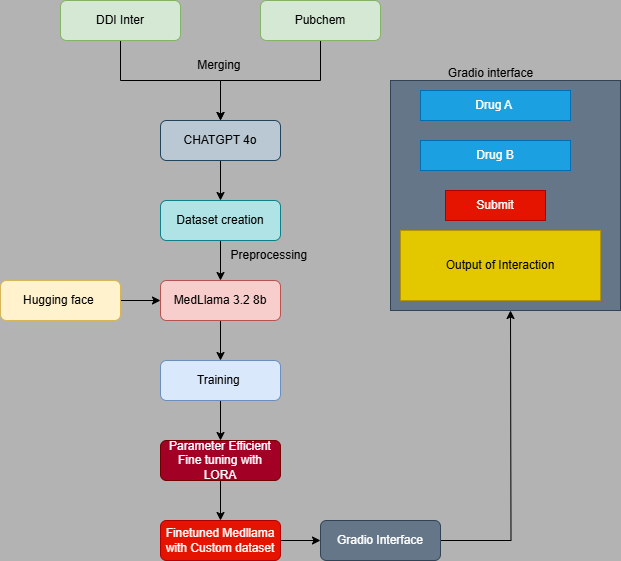

The diagram above was exported from draw.io. Its source (the exported page's mxGraphModel, read from the mxfile embedded in the PNG):
<mxGraphModel dx="1228" dy="774" grid="1" gridSize="14" guides="1" tooltips="1" connect="1" arrows="1" fold="1" page="1" pageScale="1" pageWidth="1169" pageHeight="1654" background="#B3B3B3" math="0" shadow="0">
  <root>
    <mxCell id="WIyWlLk6GJQsqaUBKTNV-0" />
    <mxCell id="WIyWlLk6GJQsqaUBKTNV-1" parent="WIyWlLk6GJQsqaUBKTNV-0" />
    <mxCell id="0Jq2b9ZSOkMOZBXdfrLr-15" value="" style="edgeStyle=orthogonalEdgeStyle;rounded=0;orthogonalLoop=1;jettySize=auto;html=1;" parent="WIyWlLk6GJQsqaUBKTNV-1" source="WIyWlLk6GJQsqaUBKTNV-3" target="0Jq2b9ZSOkMOZBXdfrLr-14" edge="1">
      <mxGeometry relative="1" as="geometry" />
    </mxCell>
    <mxCell id="WIyWlLk6GJQsqaUBKTNV-3" value="CHATGPT 4o" style="rounded=1;whiteSpace=wrap;html=1;fontSize=12;glass=0;strokeWidth=1;shadow=0;fillColor=#bac8d3;strokeColor=#23445d;" parent="WIyWlLk6GJQsqaUBKTNV-1" vertex="1">
      <mxGeometry x="240" y="200" width="120" height="40" as="geometry" />
    </mxCell>
    <mxCell id="0Jq2b9ZSOkMOZBXdfrLr-13" style="edgeStyle=orthogonalEdgeStyle;rounded=0;orthogonalLoop=1;jettySize=auto;html=1;entryX=0.5;entryY=0;entryDx=0;entryDy=0;" parent="WIyWlLk6GJQsqaUBKTNV-1" source="0Jq2b9ZSOkMOZBXdfrLr-0" target="WIyWlLk6GJQsqaUBKTNV-3" edge="1">
      <mxGeometry relative="1" as="geometry" />
    </mxCell>
    <mxCell id="0Jq2b9ZSOkMOZBXdfrLr-0" value="Pubchem" style="rounded=1;whiteSpace=wrap;html=1;fontSize=12;glass=0;strokeWidth=1;shadow=0;fillColor=#d5e8d4;strokeColor=#82b366;" parent="WIyWlLk6GJQsqaUBKTNV-1" vertex="1">
      <mxGeometry x="340" y="80" width="120" height="40" as="geometry" />
    </mxCell>
    <mxCell id="0Jq2b9ZSOkMOZBXdfrLr-10" value="" style="edgeStyle=orthogonalEdgeStyle;rounded=0;orthogonalLoop=1;jettySize=auto;html=1;" parent="WIyWlLk6GJQsqaUBKTNV-1" source="0Jq2b9ZSOkMOZBXdfrLr-9" target="WIyWlLk6GJQsqaUBKTNV-3" edge="1">
      <mxGeometry relative="1" as="geometry" />
    </mxCell>
    <mxCell id="0Jq2b9ZSOkMOZBXdfrLr-9" value="DDI Inter" style="rounded=1;whiteSpace=wrap;html=1;fontSize=12;glass=0;strokeWidth=1;shadow=0;fillColor=#d5e8d4;strokeColor=#82b366;" parent="WIyWlLk6GJQsqaUBKTNV-1" vertex="1">
      <mxGeometry x="140" y="80" width="120" height="40" as="geometry" />
    </mxCell>
    <mxCell id="0Jq2b9ZSOkMOZBXdfrLr-17" value="" style="edgeStyle=orthogonalEdgeStyle;rounded=0;orthogonalLoop=1;jettySize=auto;html=1;" parent="WIyWlLk6GJQsqaUBKTNV-1" source="0Jq2b9ZSOkMOZBXdfrLr-14" target="0Jq2b9ZSOkMOZBXdfrLr-16" edge="1">
      <mxGeometry relative="1" as="geometry" />
    </mxCell>
    <mxCell id="0Jq2b9ZSOkMOZBXdfrLr-14" value="Dataset creation" style="rounded=1;whiteSpace=wrap;html=1;fontSize=12;glass=0;strokeWidth=1;shadow=0;fillColor=#b0e3e6;strokeColor=#0e8088;" parent="WIyWlLk6GJQsqaUBKTNV-1" vertex="1">
      <mxGeometry x="240" y="280" width="120" height="40" as="geometry" />
    </mxCell>
    <mxCell id="0Jq2b9ZSOkMOZBXdfrLr-23" value="" style="edgeStyle=orthogonalEdgeStyle;rounded=0;orthogonalLoop=1;jettySize=auto;html=1;" parent="WIyWlLk6GJQsqaUBKTNV-1" source="0Jq2b9ZSOkMOZBXdfrLr-16" target="0Jq2b9ZSOkMOZBXdfrLr-22" edge="1">
      <mxGeometry relative="1" as="geometry" />
    </mxCell>
    <mxCell id="0Jq2b9ZSOkMOZBXdfrLr-16" value="MedLlama 3.2 8b" style="rounded=1;whiteSpace=wrap;html=1;fontSize=12;glass=0;strokeWidth=1;shadow=0;fillColor=#f8cecc;strokeColor=#b85450;" parent="WIyWlLk6GJQsqaUBKTNV-1" vertex="1">
      <mxGeometry x="240" y="360" width="120" height="40" as="geometry" />
    </mxCell>
    <mxCell id="0Jq2b9ZSOkMOZBXdfrLr-18" value="Preprocessing&amp;nbsp;" style="text;html=1;align=center;verticalAlign=middle;resizable=0;points=[];autosize=1;strokeColor=none;fillColor=none;" parent="WIyWlLk6GJQsqaUBKTNV-1" vertex="1">
      <mxGeometry x="300" y="320" width="100" height="30" as="geometry" />
    </mxCell>
    <mxCell id="0Jq2b9ZSOkMOZBXdfrLr-19" value="Merging&amp;nbsp;" style="text;html=1;align=center;verticalAlign=middle;resizable=0;points=[];autosize=1;strokeColor=none;fillColor=none;" parent="WIyWlLk6GJQsqaUBKTNV-1" vertex="1">
      <mxGeometry x="265" y="130" width="70" height="30" as="geometry" />
    </mxCell>
    <mxCell id="0Jq2b9ZSOkMOZBXdfrLr-21" value="" style="edgeStyle=orthogonalEdgeStyle;rounded=0;orthogonalLoop=1;jettySize=auto;html=1;entryX=0;entryY=0.5;entryDx=0;entryDy=0;" parent="WIyWlLk6GJQsqaUBKTNV-1" source="0Jq2b9ZSOkMOZBXdfrLr-20" target="0Jq2b9ZSOkMOZBXdfrLr-16" edge="1">
      <mxGeometry relative="1" as="geometry" />
    </mxCell>
    <mxCell id="0Jq2b9ZSOkMOZBXdfrLr-20" value="Hugging face&amp;nbsp;" style="rounded=1;whiteSpace=wrap;html=1;fontSize=12;glass=0;strokeWidth=1;shadow=0;fillColor=#fff2cc;strokeColor=#d6b656;" parent="WIyWlLk6GJQsqaUBKTNV-1" vertex="1">
      <mxGeometry x="80" y="360" width="120" height="40" as="geometry" />
    </mxCell>
    <mxCell id="0Jq2b9ZSOkMOZBXdfrLr-25" value="" style="edgeStyle=orthogonalEdgeStyle;rounded=0;orthogonalLoop=1;jettySize=auto;html=1;" parent="WIyWlLk6GJQsqaUBKTNV-1" source="0Jq2b9ZSOkMOZBXdfrLr-22" target="0Jq2b9ZSOkMOZBXdfrLr-24" edge="1">
      <mxGeometry relative="1" as="geometry" />
    </mxCell>
    <mxCell id="0Jq2b9ZSOkMOZBXdfrLr-22" value="Training&amp;nbsp;" style="rounded=1;whiteSpace=wrap;html=1;fontSize=12;glass=0;strokeWidth=1;shadow=0;fillColor=#dae8fc;strokeColor=#6c8ebf;" parent="WIyWlLk6GJQsqaUBKTNV-1" vertex="1">
      <mxGeometry x="240" y="440" width="120" height="40" as="geometry" />
    </mxCell>
    <mxCell id="0Jq2b9ZSOkMOZBXdfrLr-27" value="" style="edgeStyle=orthogonalEdgeStyle;rounded=0;orthogonalLoop=1;jettySize=auto;html=1;" parent="WIyWlLk6GJQsqaUBKTNV-1" source="0Jq2b9ZSOkMOZBXdfrLr-24" target="0Jq2b9ZSOkMOZBXdfrLr-26" edge="1">
      <mxGeometry relative="1" as="geometry" />
    </mxCell>
    <mxCell id="0Jq2b9ZSOkMOZBXdfrLr-24" value="Parameter Efficient Fine tuning with LORA" style="rounded=1;whiteSpace=wrap;html=1;fontSize=12;glass=0;strokeWidth=1;shadow=0;fillColor=#a20025;fontColor=#ffffff;strokeColor=#6F0000;" parent="WIyWlLk6GJQsqaUBKTNV-1" vertex="1">
      <mxGeometry x="240" y="520" width="120" height="40" as="geometry" />
    </mxCell>
    <mxCell id="0Jq2b9ZSOkMOZBXdfrLr-29" value="" style="edgeStyle=orthogonalEdgeStyle;rounded=0;orthogonalLoop=1;jettySize=auto;html=1;" parent="WIyWlLk6GJQsqaUBKTNV-1" source="0Jq2b9ZSOkMOZBXdfrLr-26" target="0Jq2b9ZSOkMOZBXdfrLr-28" edge="1">
      <mxGeometry relative="1" as="geometry" />
    </mxCell>
    <mxCell id="0Jq2b9ZSOkMOZBXdfrLr-26" value="Finetuned Medllama with Custom dataset" style="rounded=1;whiteSpace=wrap;html=1;fontSize=12;glass=0;strokeWidth=1;shadow=0;fillColor=#e51400;fontColor=#ffffff;strokeColor=#B20000;" parent="WIyWlLk6GJQsqaUBKTNV-1" vertex="1">
      <mxGeometry x="240" y="600" width="120" height="40" as="geometry" />
    </mxCell>
    <mxCell id="0Jq2b9ZSOkMOZBXdfrLr-31" value="" style="edgeStyle=orthogonalEdgeStyle;rounded=0;orthogonalLoop=1;jettySize=auto;html=1;" parent="WIyWlLk6GJQsqaUBKTNV-1" source="0Jq2b9ZSOkMOZBXdfrLr-28" edge="1">
      <mxGeometry relative="1" as="geometry">
        <mxPoint x="590" y="390" as="targetPoint" />
      </mxGeometry>
    </mxCell>
    <mxCell id="0Jq2b9ZSOkMOZBXdfrLr-28" value="Gradio Interface" style="rounded=1;whiteSpace=wrap;html=1;fontSize=12;glass=0;strokeWidth=1;shadow=0;fillColor=#647687;fontColor=#ffffff;strokeColor=#314354;" parent="WIyWlLk6GJQsqaUBKTNV-1" vertex="1">
      <mxGeometry x="400" y="600" width="120" height="40" as="geometry" />
    </mxCell>
    <mxCell id="0Jq2b9ZSOkMOZBXdfrLr-32" value="" style="whiteSpace=wrap;html=1;aspect=fixed;fillColor=#647687;fontColor=#ffffff;strokeColor=#314354;" parent="WIyWlLk6GJQsqaUBKTNV-1" vertex="1">
      <mxGeometry x="470" y="160" width="230" height="230" as="geometry" />
    </mxCell>
    <mxCell id="0Jq2b9ZSOkMOZBXdfrLr-33" value="Drug A&amp;nbsp;" style="rounded=0;whiteSpace=wrap;html=1;fillColor=#1ba1e2;fontColor=#ffffff;strokeColor=#006EAF;" parent="WIyWlLk6GJQsqaUBKTNV-1" vertex="1">
      <mxGeometry x="500" y="170" width="150" height="30" as="geometry" />
    </mxCell>
    <mxCell id="0Jq2b9ZSOkMOZBXdfrLr-34" value="Drug B" style="rounded=0;whiteSpace=wrap;html=1;fillColor=#1ba1e2;fontColor=#ffffff;strokeColor=#006EAF;" parent="WIyWlLk6GJQsqaUBKTNV-1" vertex="1">
      <mxGeometry x="500" y="220" width="150" height="30" as="geometry" />
    </mxCell>
    <mxCell id="0Jq2b9ZSOkMOZBXdfrLr-35" value="Submit" style="rounded=0;whiteSpace=wrap;html=1;fillColor=#e51400;fontColor=#ffffff;strokeColor=#B20000;" parent="WIyWlLk6GJQsqaUBKTNV-1" vertex="1">
      <mxGeometry x="525" y="270" width="100" height="30" as="geometry" />
    </mxCell>
    <mxCell id="0Jq2b9ZSOkMOZBXdfrLr-36" value="Output of Interaction" style="rounded=0;whiteSpace=wrap;html=1;fillColor=#e3c800;fontColor=#000000;strokeColor=#B09500;" parent="WIyWlLk6GJQsqaUBKTNV-1" vertex="1">
      <mxGeometry x="480" y="310" width="200" height="70" as="geometry" />
    </mxCell>
    <mxCell id="0Jq2b9ZSOkMOZBXdfrLr-37" value="Gradio interface" style="text;html=1;align=center;verticalAlign=middle;resizable=0;points=[];autosize=1;strokeColor=none;fillColor=none;" parent="WIyWlLk6GJQsqaUBKTNV-1" vertex="1">
      <mxGeometry x="515" y="138" width="110" height="30" as="geometry" />
    </mxCell>
  </root>
</mxGraphModel>